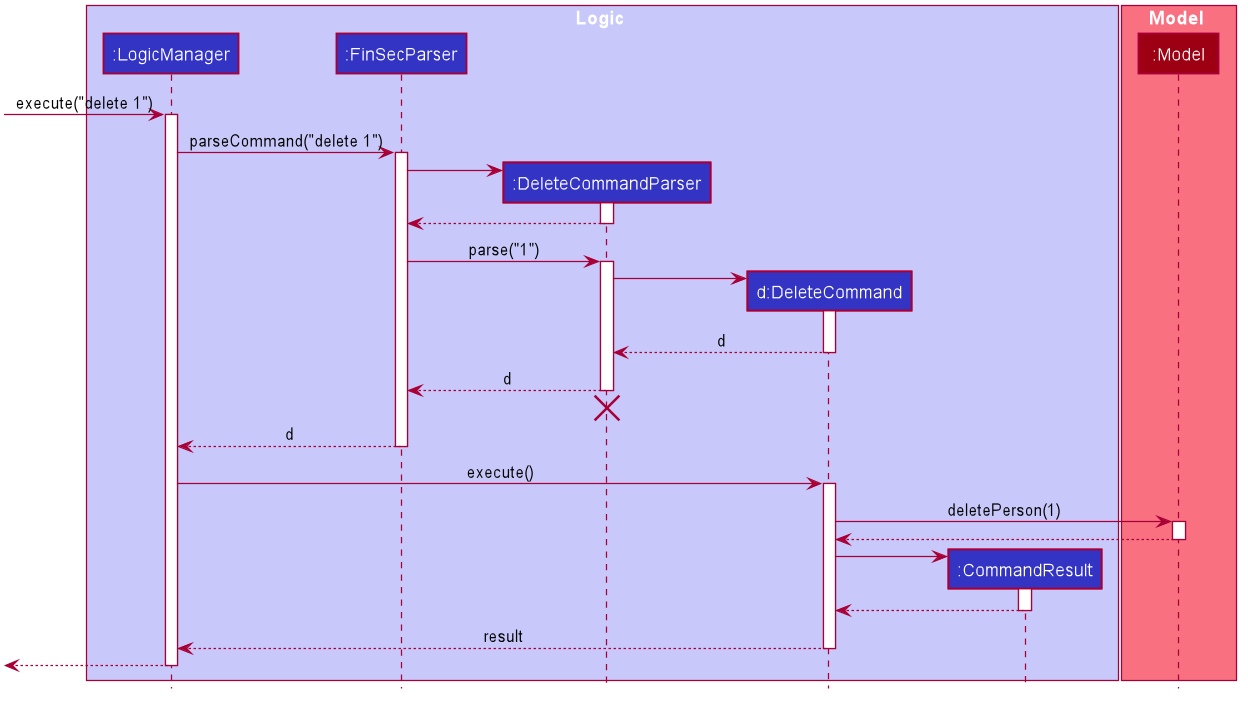

The diagram above was rendered by PlantUML. Its source (embedded in the PNG):
@startuml








skinparam BackgroundColor #FFFFFFF

skinparam Shadowing false

skinparam Class {
    FontColor #FFFFFF
    BorderThickness 1
    BorderColor #FFFFFF
    StereotypeFontColor #FFFFFF
    FontName Arial
    MemberColor #FFFFFF
}

skinparam Actor {
    BorderColor #000000
    Color #000000
    FontName Arial
}

skinparam Sequence {
    MessageAlign center
    BoxFontSize 15
    BoxPadding 0
    BoxFontColor #FFFFFF
    FontName Arial
}

skinparam Participant {
    FontColor #FFFFFFF
    Padding 20
}

skinparam MinClassWidth 50
skinparam ParticipantPadding 10
skinparam Shadowing false
skinparam DefaultTextAlignment center
skinparam packageStyle Rectangle

hide footbox
hide members
hide circle

box Logic #C8C8FA
participant ":LogicManager" as LogicManager #3333C4
participant ":FinSecParser" as AddressBookParser #3333C4
participant ":DeleteCommandParser" as DeleteCommandParser #3333C4
participant "d:DeleteCommand" as DeleteCommand #3333C4
participant ":CommandResult" as CommandResult #3333C4
end box

box Model #F97181
participant ":Model" as Model #9D0012
end box

[-> LogicManager : execute("delete 1")
activate LogicManager

LogicManager -> AddressBookParser : parseCommand("delete 1")
activate AddressBookParser

create DeleteCommandParser
AddressBookParser -> DeleteCommandParser
activate DeleteCommandParser

DeleteCommandParser --> AddressBookParser
deactivate DeleteCommandParser

AddressBookParser -> DeleteCommandParser : parse("1")
activate DeleteCommandParser

create DeleteCommand
DeleteCommandParser -> DeleteCommand
activate DeleteCommand

DeleteCommand --> DeleteCommandParser : d
deactivate DeleteCommand

DeleteCommandParser --> AddressBookParser : d
deactivate DeleteCommandParser
DeleteCommandParser -[hidden]-> AddressBookParser
destroy DeleteCommandParser

AddressBookParser --> LogicManager : d
deactivate AddressBookParser

LogicManager -> DeleteCommand : execute()
activate DeleteCommand

DeleteCommand -> Model : deletePerson(1)
activate Model

Model --> DeleteCommand
deactivate Model

create CommandResult
DeleteCommand -> CommandResult
activate CommandResult

CommandResult --> DeleteCommand
deactivate CommandResult

DeleteCommand --> LogicManager : result
deactivate DeleteCommand

[<--LogicManager
deactivate LogicManager
@enduml